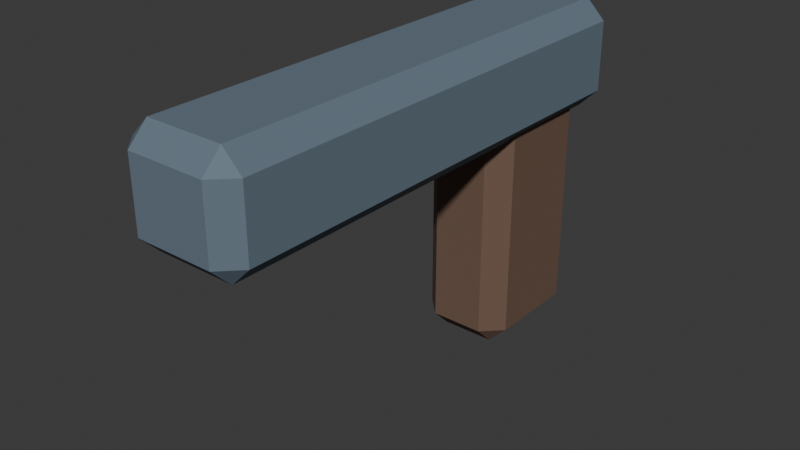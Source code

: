 # Source: SH10_Gun.blend  (saved by Blender 5.2.44; exported with 4.5.12 LTS)
import bpy
from mathutils import Matrix  # noqa: F401  (used for matrix-valued properties, if any)

bpy.ops.wm.read_factory_settings(use_empty=True)
scene = bpy.context.scene
scene.name = 'Scene'

# ---- collections
col_collection = bpy.data.collections.new('Collection'); scene.collection.children.link(col_collection)

# ---- materials (node trees are filled in below, after node groups)
mat_sh10_gun_iron = bpy.data.materials.new('SH10_Gun_Iron')
mat_sh10_gun_iron.diffuse_color = (0.13, 0.18, 0.23, 1.0)
mat_sh10_gun_wood = bpy.data.materials.new('SH10_Gun_Wood')
mat_sh10_gun_wood.diffuse_color = (0.16, 0.095, 0.065, 1.0)

# ---- material node trees
mat_sh10_gun_iron.use_nodes = True; mat_sh10_gun_iron.node_tree.nodes.clear()
_N = mat_sh10_gun_iron.node_tree.nodes; _L = mat_sh10_gun_iron.node_tree.links
n0 = _N.new('ShaderNodeBsdfPrincipled'); n0.name = 'Principled BSDF'; n0.location = (-200, 100)
n0.inputs[0].default_value = (0.13, 0.18, 0.23, 1.0)
n0.inputs[2].default_value = 0.8
n0.inputs[10].default_value = 0.005
n1 = _N.new('ShaderNodeOutputMaterial'); n1.name = 'Material Output'; n1.location = (200, 100)
_L.new(n0.outputs[0], n1.inputs[0])
n1.is_active_output = True
mat_sh10_gun_wood.use_nodes = True; mat_sh10_gun_wood.node_tree.nodes.clear()
_N = mat_sh10_gun_wood.node_tree.nodes; _L = mat_sh10_gun_wood.node_tree.links
n0 = _N.new('ShaderNodeBsdfPrincipled'); n0.name = 'Principled BSDF'; n0.location = (-200, 100)
n0.inputs[0].default_value = (0.16, 0.095, 0.065, 1.0)
n0.inputs[2].default_value = 0.8
n0.inputs[10].default_value = 0.005
n1 = _N.new('ShaderNodeOutputMaterial'); n1.name = 'Material Output'; n1.location = (200, 100)
_L.new(n0.outputs[0], n1.inputs[0])
n1.is_active_output = True

# ---- world
world_world = bpy.data.worlds.new('World'); scene.world = world_world
world_world.use_nodes = True; world_world.node_tree.nodes.clear()
_N = world_world.node_tree.nodes; _L = world_world.node_tree.links
n0 = _N.new('ShaderNodeOutputWorld'); n0.name = 'World Output'; n0.location = (200, 100)
n1 = _N.new('ShaderNodeBackground'); n1.name = 'Background'; n1.location = (-200, 100)
n1.inputs[0].default_value = (0.05088, 0.05088, 0.05088, 1.0)
_L.new(n1.outputs[0], n0.inputs[0])
n0.is_active_output = True
world_world.color = (0.05088, 0.05088, 0.05088)
world_world.sun_shadow_jitter_overblur = 0.0

# ---- meshes
me_cube_350 = bpy.data.meshes.new('Cube.350')
me_cube_350.from_pydata([(-0.05, -0.3, 0.33), (-0.05, -0.325, 0.355), (-0.075, -0.3, 0.355), (-0.05, -0.325, 0.445), (-0.05, -0.3, 0.47), (-0.075, -0.3, 0.445), (-0.05, 0.3, 0.33), (-0.075, 0.3, 0.355), (-0.05, 0.325, 0.355), (-0.05, 0.3, 0.47), (-0.05, 0.325, 0.445), (-0.075, 0.3, 0.445), (0.05, -0.3, 0.33), (0.075, -0.3, 0.355), (0.05, -0.325, 0.355), (0.05, -0.3, 0.47), (0.05, -0.325, 0.445), (0.075, -0.3, 0.445), (0.05, 0.3, 0.33), (0.05, 0.325, 0.355), (0.075, 0.3, 0.355), (0.05, 0.3, 0.47), (0.075, 0.3, 0.445), (0.05, 0.325, 0.445), (-0.035, 0.14, 0.045), (-0.035, 0.115, 0.07), (-0.06, 0.14, 0.07), (-0.035, 0.115, 0.37), (-0.035, 0.14, 0.395), (-0.06, 0.14, 0.37), (-0.035, 0.26, 0.045), (-0.06, 0.26, 0.07), (-0.035, 0.285, 0.07), (-0.035, 0.26, 0.395), (-0.035, 0.285, 0.37), (-0.06, 0.26, 0.37), (0.035, 0.14, 0.045), (0.06, 0.14, 0.07), (0.035, 0.115, 0.07), (0.035, 0.14, 0.395), (0.035, 0.115, 0.37), (0.06, 0.14, 0.37), (0.035, 0.26, 0.045), (0.035, 0.285, 0.07), (0.06, 0.26, 0.07), (0.035, 0.26, 0.395), (0.06, 0.26, 0.37), (0.035, 0.285, 0.37)], [], [(0, 1, 2), (3, 4, 5), (6, 7, 8), (9, 10, 11), (12, 13, 14), (15, 16, 17), (18, 19, 20), (21, 22, 23), (6, 0, 2, 7), (1, 3, 5, 2), (4, 9, 11, 5), (10, 8, 7, 11), (18, 6, 8, 19), (9, 21, 23, 10), (22, 20, 19, 23), (12, 18, 20, 13), (21, 15, 17, 22), (16, 14, 13, 17), (0, 12, 14, 1), (15, 4, 3, 16), (6, 18, 12, 0), (2, 5, 11, 7), (14, 16, 3, 1), (21, 9, 4, 15), (8, 10, 23, 19), (20, 22, 17, 13), (24, 25, 26), (27, 28, 29), (30, 31, 32), (33, 34, 35), (36, 37, 38), (39, 40, 41), (42, 43, 44), (45, 46, 47), (30, 24, 26, 31), (25, 27, 29, 26), (28, 33, 35, 29), (34, 32, 31, 35), (42, 30, 32, 43), (33, 45, 47, 34), (46, 44, 43, 47), (36, 42, 44, 37), (45, 39, 41, 46), (40, 38, 37, 41), (24, 36, 38, 25), (39, 28, 27, 40), (30, 42, 36, 24), (26, 29, 35, 31), (38, 40, 27, 25), (45, 33, 28, 39), (32, 34, 47, 43), (44, 46, 41, 37)])
me_cube_350.polygons.foreach_set('material_index', [0, 0, 0, 0, 0, 0, 0, 0, 0, 0, 0, 0, 0, 0, 0, 0, 0, 0, 0, 0, 0, 0, 0, 0, 0, 0, 1, 1, 1, 1, 1, 1, 1, 1, 1, 1, 1, 1, 1, 1, 1, 1, 1, 1, 1, 1, 1, 1, 1, 1, 1, 1])
_uv = me_cube_350.uv_layers.new(name='UVMap')
_uv.uv.foreach_set('vector', [0.3797, 0.1119, 0.4114, 0.08951, 0.4114, 0.1343, 0.5253, 0.08951, 0.557, 0.1119, 0.5253, 0.1343, 0.7059, 0.8485, 0.6835, 0.8169, 0.7283, 0.8169, 0.7059, 0.6713, 0.7283, 0.7029, 0.6835, 0.7029, 0.02238, 1.0, -1.886e-08, 0.9684, 0.04475, 0.9684, 0.02238, 0.8228, 0.04475, 0.8544, -1.886e-08, 0.8544, 0.557, 0.1119, 0.5886, 0.08951, 0.5886, 0.1343, 0.7342, 0.1119, 0.7025, 0.1343, 0.7025, 0.08951, 0.1582, 0.7911, 0.1582, 0.03165, 0.1899, 0.03165, 0.1899, 0.7911, 0.4114, 0.08951, 0.5253, 0.08951, 0.5253, 0.1343, 0.4114, 0.1343, 0.2215, 0.03165, 0.2215, 0.7911, 0.1899, 0.7911, 0.1899, 0.03165, 0.7283, 0.7029, 0.7283, 0.8169, 0.6835, 0.8169, 0.6835, 0.7029, 0.03165, 0.7911, 0.1582, 0.7911, 0.1582, 0.8228, 0.03165, 0.8228, 0.2215, 0.7911, 0.3481, 0.7911, 0.3481, 0.8228, 0.2215, 0.8228, 0.7025, 0.1343, 0.5886, 0.1343, 0.5886, 0.08951, 0.7025, 0.08951, 0.03165, 0.03165, 0.03165, 0.7911, 0.0, 0.7911, 0.0, 0.03165, 0.3481, 0.7911, 0.3481, 0.03165, 0.3797, 0.03165, 0.3797, 0.7911, 0.04475, 0.8544, 0.04475, 0.9684, -1.886e-08, 0.9684, -1.886e-08, 0.8544, 0.1582, 0.03165, 0.03165, 0.03165, 0.03165, 0.0, 0.1582, 0.0, 0.3481, 0.03165, 0.2215, 0.03165, 0.2215, 0.0, 0.3481, 0.0, 0.1582, 0.7911, 0.03165, 0.7911, 0.03165, 0.03165, 0.1582, 0.03165, 0.4114, 0.1343, 0.5253, 0.1343, 0.5253, 0.6713, 0.4114, 0.6713, 0.4114, 6.665e-09, 0.5253, -1.936e-09, 0.5253, 0.08951, 0.4114, 0.08951, 0.3481, 0.7911, 0.2215, 0.7911, 0.2215, 0.03165, 0.3481, 0.03165, 0.5886, -6.714e-09, 0.7025, -1.532e-08, 0.7025, 0.08951, 0.5886, 0.08951, 0.5886, 0.1343, 0.7025, 0.1343, 0.7025, 0.6713, 0.5886, 0.6713, 0.8192, 0.443, 0.7968, 0.4114, 0.8416, 0.4114, 0.7968, 0.03165, 0.8192, 0.0, 0.8416, 0.03165, 0.9714, 0.443, 0.949, 0.4114, 0.9937, 0.4114, 0.9714, 0.0, 0.9937, 0.03165, 0.949, 0.03165, 0.9714, 0.8861, 0.949, 0.8544, 0.9937, 0.8544, 0.9714, 0.443, 0.9937, 0.4747, 0.949, 0.4747, 0.8192, 0.8861, 0.7968, 0.8544, 0.8416, 0.8544, 0.8192, 0.443, 0.8416, 0.4747, 0.7968, 0.4747, 0.5, 0.8548, 0.5, 0.7029, 0.5316, 0.7029, 0.5316, 0.8548, 0.7968, 0.4114, 0.7968, 0.03165, 0.8416, 0.03165, 0.8416, 0.4114, 0.5633, 0.7029, 0.5633, 0.8548, 0.5316, 0.8548, 0.5316, 0.7029, 0.9937, 0.03165, 0.9937, 0.4114, 0.949, 0.4114, 0.949, 0.03165, 0.4114, 0.8548, 0.5, 0.8548, 0.5, 0.8865, 0.4114, 0.8865, 0.5633, 0.8548, 0.6519, 0.8548, 0.6519, 0.8865, 0.5633, 0.8865, 0.8416, 0.4747, 0.8416, 0.8544, 0.7968, 0.8544, 0.7968, 0.4747, 0.4114, 0.7029, 0.4114, 0.8548, 0.3797, 0.8548, 0.3797, 0.7029, 0.6519, 0.8548, 0.6519, 0.7029, 0.6835, 0.7029, 0.6835, 0.8548, 0.9937, 0.4747, 0.9937, 0.8544, 0.949, 0.8544, 0.949, 0.4747, 0.5, 0.7029, 0.4114, 0.7029, 0.4114, 0.6713, 0.5, 0.6713, 0.6519, 0.7029, 0.5633, 0.7029, 0.5633, 0.6713, 0.6519, 0.6713, 0.5, 0.8548, 0.4114, 0.8548, 0.4114, 0.7029, 0.5, 0.7029, 0.8416, 0.4114, 0.8416, 0.03165, 0.949, 0.03165, 0.949, 0.4114, 0.7342, 0.4114, 0.7342, 0.03165, 0.7968, 0.03165, 0.7968, 0.4114, 0.6519, 0.8548, 0.5633, 0.8548, 0.5633, 0.7029, 0.6519, 0.7029, 0.7342, 0.8544, 0.7342, 0.4747, 0.7968, 0.4747, 0.7968, 0.8544, 0.8416, 0.8544, 0.8416, 0.4747, 0.949, 0.4747, 0.949, 0.8544])
me_cube_350.materials.append(mat_sh10_gun_iron)
me_cube_350.materials.append(mat_sh10_gun_wood)
me_cube_350.update()

# ---- objects
ob_sh10_gun = bpy.data.objects.new('SH10_Gun', me_cube_350)

# ---- transforms, parenting, visibility, modifiers, constraints
ob_sh10_gun.location = (0.0, 0.0, 0.0)

# ---- collection membership
col_collection.objects.link(ob_sh10_gun)

# ---- scene / render settings (as saved in the file)
scene.frame_start = 1; scene.frame_end = 25; scene.frame_set(1)
scene.render.engine = 'BLENDER_EEVEE_NEXT'
scene.render.bake_bias = 0.0
scene.render.bake_samples = 0
scene.render.compositor_device = 'GPU'
scene.eevee.use_volume_custom_range = False
scene.eevee.fast_gi_thickness_near = 0.1
scene.eevee.fast_gi_thickness_far = 0.0
scene.eevee.ray_tracing_options.screen_trace_thickness = 0.1
bpy.context.view_layer.update()

# ---- added for rendering (the .blend has no active camera and no usable light): camera, sun
cam_auto = bpy.data.cameras.new('AutoCamera')
cam_auto.lens = 50.0
cam_auto.sensor_width = 36.0
cam_auto.clip_end = 1000.0
ob_auto_camera = bpy.data.objects.new('AutoCamera', cam_auto)
scene.collection.objects.link(ob_auto_camera)
ob_auto_camera.location = (0.73182, -0.878184, 0.842956)
ob_auto_camera.rotation_euler = (1.09748, -7.21219e-08, 0.694738)
scene.camera = ob_auto_camera
light_auto_sun = bpy.data.lights.new('AutoSun', 'SUN')
light_auto_sun.energy = 3.0
light_auto_sun.angle = 0.0523599
ob_auto_sun = bpy.data.objects.new('AutoSun', light_auto_sun)
scene.collection.objects.link(ob_auto_sun)
ob_auto_sun.rotation_euler = (0.872665, 0.174533, 0.523599)
bpy.context.view_layer.update()
